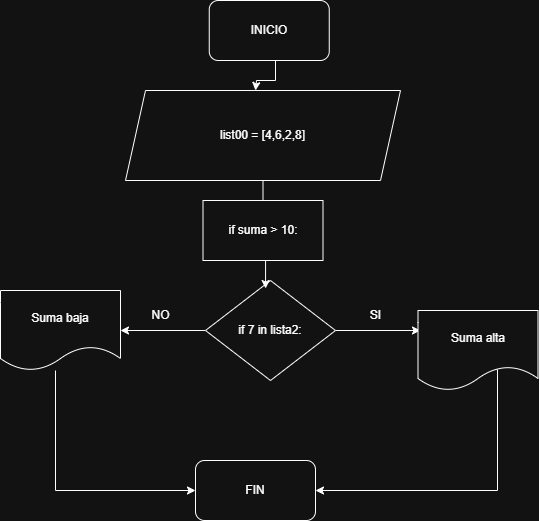

The diagram above was exported from draw.io. Its source (the exported page's mxGraphModel, read from the mxfile embedded in the PNG):
<mxGraphModel dx="946" dy="569" grid="1" gridSize="10" guides="1" tooltips="1" connect="1" arrows="1" fold="1" page="1" pageScale="1" pageWidth="827" pageHeight="1169" math="0" shadow="0">
  <root>
    <mxCell id="0" />
    <mxCell id="1" parent="0" />
    <mxCell id="ezmWUIJuZMvQBYdMVrCR-2" style="edgeStyle=orthogonalEdgeStyle;rounded=0;orthogonalLoop=1;jettySize=auto;html=1;" parent="1" source="ezmWUIJuZMvQBYdMVrCR-1" edge="1">
      <mxGeometry relative="1" as="geometry">
        <mxPoint x="430" y="260" as="targetPoint" />
        <Array as="points">
          <mxPoint x="450" y="250" />
          <mxPoint x="431" y="250" />
        </Array>
      </mxGeometry>
    </mxCell>
    <mxCell id="ezmWUIJuZMvQBYdMVrCR-1" value="INICIO" style="rounded=1;whiteSpace=wrap;html=1;" parent="1" vertex="1">
      <mxGeometry x="383.75" y="170" width="120" height="60" as="geometry" />
    </mxCell>
    <mxCell id="ezmWUIJuZMvQBYdMVrCR-3" value="list00 = [4,6,2,8]" style="shape=parallelogram;perimeter=parallelogramPerimeter;whiteSpace=wrap;html=1;fixedSize=1;" parent="1" vertex="1">
      <mxGeometry x="300" y="260" width="275" height="90" as="geometry" />
    </mxCell>
    <mxCell id="anbILwk8cUhJIFDhfcJo-4" value="" style="edgeStyle=orthogonalEdgeStyle;rounded=0;orthogonalLoop=1;jettySize=auto;html=1;" edge="1" parent="1" source="anbILwk8cUhJIFDhfcJo-1">
      <mxGeometry relative="1" as="geometry">
        <mxPoint x="595" y="500" as="targetPoint" />
      </mxGeometry>
    </mxCell>
    <mxCell id="anbILwk8cUhJIFDhfcJo-12" value="" style="edgeStyle=orthogonalEdgeStyle;rounded=0;orthogonalLoop=1;jettySize=auto;html=1;" edge="1" parent="1" source="anbILwk8cUhJIFDhfcJo-1" target="anbILwk8cUhJIFDhfcJo-11">
      <mxGeometry relative="1" as="geometry" />
    </mxCell>
    <mxCell id="anbILwk8cUhJIFDhfcJo-1" value="if 7 in lista2:" style="rhombus;whiteSpace=wrap;html=1;" vertex="1" parent="1">
      <mxGeometry x="380" y="450" width="130" height="100" as="geometry" />
    </mxCell>
    <mxCell id="anbILwk8cUhJIFDhfcJo-15" style="edgeStyle=orthogonalEdgeStyle;rounded=0;orthogonalLoop=1;jettySize=auto;html=1;exitX=0.642;exitY=0.738;exitDx=0;exitDy=0;exitPerimeter=0;" edge="1" parent="1" source="anbILwk8cUhJIFDhfcJo-5" target="anbILwk8cUhJIFDhfcJo-13">
      <mxGeometry relative="1" as="geometry">
        <mxPoint x="685" y="580" as="sourcePoint" />
        <mxPoint x="385" y="715" as="targetPoint" />
        <Array as="points">
          <mxPoint x="672" y="660" />
        </Array>
      </mxGeometry>
    </mxCell>
    <mxCell id="anbILwk8cUhJIFDhfcJo-5" value="Suma alta" style="shape=document;whiteSpace=wrap;html=1;boundedLbl=1;" vertex="1" parent="1">
      <mxGeometry x="592.5" y="480" width="120" height="80" as="geometry" />
    </mxCell>
    <mxCell id="anbILwk8cUhJIFDhfcJo-7" value="SI" style="text;html=1;align=center;verticalAlign=middle;resizable=0;points=[];autosize=1;strokeColor=none;fillColor=none;" vertex="1" parent="1">
      <mxGeometry x="535" y="470" width="30" height="30" as="geometry" />
    </mxCell>
    <mxCell id="anbILwk8cUhJIFDhfcJo-8" value="NO" style="text;html=1;align=center;verticalAlign=middle;resizable=0;points=[];autosize=1;strokeColor=none;fillColor=none;" vertex="1" parent="1">
      <mxGeometry x="315" y="470" width="40" height="30" as="geometry" />
    </mxCell>
    <mxCell id="anbILwk8cUhJIFDhfcJo-14" value="" style="edgeStyle=orthogonalEdgeStyle;rounded=0;orthogonalLoop=1;jettySize=auto;html=1;" edge="1" parent="1" source="anbILwk8cUhJIFDhfcJo-11" target="anbILwk8cUhJIFDhfcJo-13">
      <mxGeometry relative="1" as="geometry">
        <Array as="points">
          <mxPoint x="230" y="660" />
        </Array>
      </mxGeometry>
    </mxCell>
    <mxCell id="anbILwk8cUhJIFDhfcJo-11" value="Suma baja" style="shape=document;whiteSpace=wrap;html=1;boundedLbl=1;" vertex="1" parent="1">
      <mxGeometry x="175" y="460" width="120" height="80" as="geometry" />
    </mxCell>
    <mxCell id="anbILwk8cUhJIFDhfcJo-13" value="FIN" style="rounded=1;whiteSpace=wrap;html=1;" vertex="1" parent="1">
      <mxGeometry x="370" y="630" width="120" height="60" as="geometry" />
    </mxCell>
    <mxCell id="anbILwk8cUhJIFDhfcJo-21" value="" style="edgeStyle=orthogonalEdgeStyle;rounded=0;orthogonalLoop=1;jettySize=auto;html=1;entryX=0.462;entryY=0.08;entryDx=0;entryDy=0;entryPerimeter=0;" edge="1" parent="1" source="ezmWUIJuZMvQBYdMVrCR-3" target="anbILwk8cUhJIFDhfcJo-1">
      <mxGeometry relative="1" as="geometry">
        <mxPoint x="438" y="350" as="sourcePoint" />
        <mxPoint x="440" y="380" as="targetPoint" />
      </mxGeometry>
    </mxCell>
    <mxCell id="anbILwk8cUhJIFDhfcJo-22" value="if suma &amp;gt; 10:" style="rounded=0;whiteSpace=wrap;html=1;" vertex="1" parent="1">
      <mxGeometry x="377.5" y="370" width="120" height="60" as="geometry" />
    </mxCell>
  </root>
</mxGraphModel>